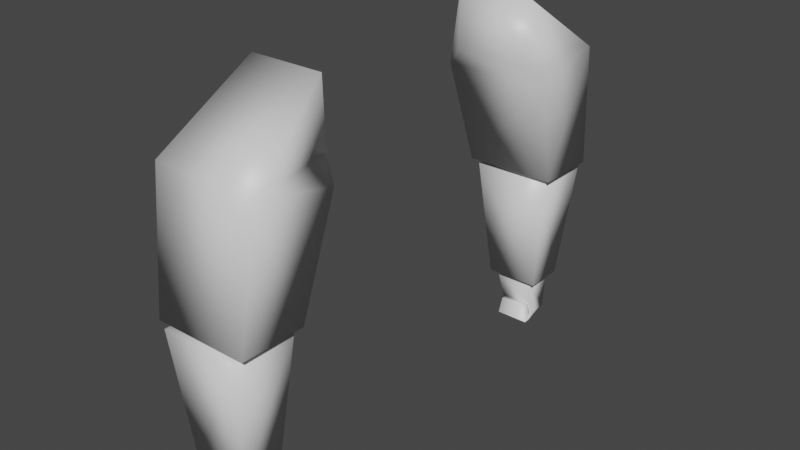 # Source: Bras.blend  (saved by Blender 2.81.16; exported with 4.5.12 LTS)
import bpy
from mathutils import Matrix  # noqa: F401  (used for matrix-valued properties, if any)

bpy.ops.wm.read_factory_settings(use_empty=True)
scene = bpy.context.scene
scene.name = 'Scene'

# ---- collections
col_collection = bpy.data.collections.new('Collection'); scene.collection.children.link(col_collection)

# ---- materials (node trees are filled in below, after node groups)
mat_material = bpy.data.materials.new('Material')
mat_material.alpha_threshold = 0.0
mat_material.use_transparent_shadow = False
mat_material.line_color = (0.0, 0.0, 0.0, 1.0)

# ---- material node trees
mat_material.use_nodes = True; mat_material.node_tree.nodes.clear()
_N = mat_material.node_tree.nodes; _L = mat_material.node_tree.links
n0 = _N.new('ShaderNodeOutputMaterial'); n0.name = 'Material Output'; n0.location = (300, 300)
n1 = _N.new('ShaderNodeBsdfPrincipled'); n1.name = 'Principled BSDF'; n1.location = (10, 300)
n1.distribution = 'GGX'
n1.subsurface_method = 'BURLEY'
n1.inputs[2].default_value = 0.4
n1.inputs[3].default_value = 1.45
n1.inputs[27].default_value = (0.0, 0.0, 0.0, 1.0)
n1.inputs[28].default_value = 1.0
_L.new(n1.outputs[0], n0.inputs[0])
n0.is_active_output = True

# ---- world
world_world = bpy.data.worlds.new('World'); scene.world = world_world
world_world.use_nodes = True; world_world.node_tree.nodes.clear()
_N = world_world.node_tree.nodes; _L = world_world.node_tree.links
n0 = _N.new('ShaderNodeOutputWorld'); n0.name = 'World Output'; n0.location = (300, 300)
n1 = _N.new('ShaderNodeBackground'); n1.name = 'Background'; n1.location = (10, 300)
n1.inputs[0].default_value = (0.05088, 0.05088, 0.05088, 1.0)
_L.new(n1.outputs[0], n0.inputs[0])
n0.is_active_output = True
world_world.color = (0.05088, 0.05088, 0.05088)
world_world.use_sun_shadow = False
world_world.sun_shadow_jitter_overblur = 0.0

# ---- meshes
me_cube = bpy.data.meshes.new('Cube')
me_cube.from_pydata([(1.0, 1.0, 0.4058), (0.8751, 0.409, -1.652), (1.0, -0.4786, 0.7575), (0.8751, -0.8064, -1.652), (-1.0, 1.0, 0.4058), (-0.8751, 0.409, -1.652), (-1.0, -0.4786, 0.7575), (-0.8751, -0.8064, -1.652), (0.6842, 1.198, 0.7727), (0.6842, 1.156, 1.971), (-0.6842, 1.198, 0.7727), (-0.6842, 1.156, 1.971), (0.4747, 0.1081, -1.7), (0.4747, -0.6053, -1.7), (-0.4747, 0.1081, -1.7), (-0.4747, -0.6053, -1.7), (0.7614, 0.3236, -1.752), (0.7614, -0.8207, -1.752), (-0.7614, 0.3236, -1.752), (-0.7614, -0.8207, -1.752), (-0.512, 0.1361, -4.11), (-0.512, -0.6333, -4.11), (0.512, 0.1361, -4.11), (0.512, -0.6333, -4.11), (0.324, -0.005126, -4.16), (0.324, -0.492, -4.16), (-0.324, -0.005126, -4.16), (-0.324, -0.492, -4.16), (0.3761, 0.03404, -4.22), (0.3761, -0.5312, -4.22), (-0.3761, 0.03404, -4.22), (-0.3761, -0.5312, -4.22), (0.3762, -0.2036, -4.886), (0.3762, -0.4783, -4.886), (-0.3762, -0.2036, -4.886), (-0.3762, -0.4783, -4.886), (0.2734, 0.01975, -4.743), (0.2734, -0.09585, -4.743), (-0.2734, 0.01975, -4.743), (-0.2734, -0.09585, -4.743), (0.3248, -0.1402, -5.072), (0.3248, 0.0549, -5.072), (-0.3248, 0.0549, -5.072), (-0.3248, -0.1402, -5.072)], [], [(6, 2, 9, 11), (3, 2, 6, 7), (7, 6, 4, 5), (7, 5, 14, 15), (1, 0, 2, 3), (5, 4, 0, 1), (8, 10, 11, 9), (4, 6, 11, 10), (2, 0, 8, 9), (0, 4, 10, 8), (13, 15, 19, 17), (1, 3, 13, 12), (5, 1, 12, 14), (3, 7, 15, 13), (19, 18, 20, 21), (15, 14, 18, 19), (12, 13, 17, 16), (14, 12, 16, 18), (16, 17, 23, 22), (18, 16, 22, 20), (17, 19, 21, 23), (23, 21, 27, 25), (21, 20, 26, 27), (22, 23, 25, 24), (20, 22, 24, 26), (26, 24, 28, 30), (29, 31, 35, 33), (25, 27, 31, 29), (27, 26, 30, 31), (24, 25, 29, 28), (41, 36, 37, 40), (31, 30, 34, 35), (28, 29, 33, 32), (30, 28, 32, 34), (38, 39, 37, 36), (42, 38, 36, 41), (40, 37, 39, 43), (43, 39, 38, 42), (35, 34, 42, 43), (33, 35, 43, 40), (34, 32, 41, 42), (32, 33, 40, 41)])
me_cube.polygons.foreach_set('use_smooth', [True] * 42)
_uv = me_cube.uv_layers.new(name='UVMap')
_uv.uv.foreach_set('vector', [0.6833, 0.264, 0.6833, 0.0, 0.8757, 0.04168, 0.8757, 0.2223, 0.2721, 0.8293, 0.2561, 0.5083, 0.5121, 0.5083, 0.4961, 0.8293, 0.6833, 0.0, 0.6833, 0.3212, 0.4898, 0.3012, 0.5291, 0.02143, 0.8386, 0.4951, 0.6833, 0.4951, 0.7213, 0.4422, 0.8125, 0.4422, 0.3155, 0.4869, 0.2761, 0.2071, 0.4697, 0.1871, 0.4697, 0.5083, 0.01599, 0.4882, 0.0, 0.2071, 0.2561, 0.2071, 0.2401, 0.4882, 0.2156, 0.1548, 0.04043, 0.1548, 0.04043, 0.0, 0.2156, 0.0, 0.4898, 0.3012, 0.6833, 0.3212, 0.4954, 0.5083, 0.4697, 0.3522, 0.4697, 0.1871, 0.2761, 0.2071, 0.2561, 0.1561, 0.2818, 0.0, 0.2561, 0.2071, 0.0, 0.2071, 0.04043, 0.1548, 0.2156, 0.1548, 0.02676, 0.8368, 0.02676, 0.9621, 2.289e-08, 1.0, 0.0, 0.799, 0.6833, 0.264, 0.8386, 0.264, 0.8125, 0.3169, 0.7213, 0.3169, 0.6833, 0.4951, 0.6833, 0.264, 0.7213, 0.3169, 0.7213, 0.4422, 0.8386, 0.264, 0.8386, 0.4951, 0.8125, 0.4422, 0.8125, 0.3169, 1.0, 0.82, 0.8536, 0.82, 0.8767, 0.5083, 0.9752, 0.5083, 0.02676, 0.9621, 0.1176, 0.9621, 0.1458, 1.0, 2.289e-08, 1.0, 0.1176, 0.8368, 0.02676, 0.8368, 0.0, 0.799, 0.1458, 0.799, 0.1176, 0.9621, 0.1176, 0.8368, 0.1458, 0.799, 0.1458, 1.0, 0.8536, 0.82, 0.7071, 0.82, 0.7319, 0.5083, 0.8304, 0.5083, 0.0, 0.4882, 0.195, 0.4882, 0.163, 0.799, 0.03194, 0.799, 0.5121, 0.5083, 0.7071, 0.5083, 0.6752, 0.8133, 0.5441, 0.8133, 0.2441, 0.799, 0.2441, 0.9341, 0.2256, 0.9093, 0.2256, 0.8238, 0.2441, 0.9341, 0.1458, 0.9341, 0.1634, 0.9093, 0.2256, 0.9093, 0.1458, 0.799, 0.2441, 0.799, 0.2256, 0.8238, 0.1634, 0.8238, 0.1458, 0.9341, 0.1458, 0.799, 0.1634, 0.8238, 0.1634, 0.9093, 0.5121, 0.9057, 0.5121, 0.8202, 0.5187, 0.8133, 0.5187, 0.9126, 0.6163, 0.9126, 0.6163, 0.8133, 0.6999, 0.8133, 0.6999, 0.9126, 0.6081, 0.9057, 0.6081, 0.8202, 0.6163, 0.8133, 0.6163, 0.9126, 0.7125, 0.82, 0.7748, 0.8217, 0.7794, 0.8295, 0.7071, 0.8276, 0.9063, 0.3845, 0.844, 0.3862, 0.8386, 0.3786, 0.9109, 0.3767, 0.9109, 0.264, 0.9077, 0.3074, 0.8929, 0.3078, 0.8859, 0.2647, 0.7071, 0.8276, 0.7794, 0.8295, 0.7468, 0.9167, 0.7116, 0.9157, 0.9109, 0.3767, 0.8386, 0.3786, 0.8431, 0.2905, 0.8782, 0.2896, 0.5187, 0.9126, 0.5187, 0.8133, 0.6081, 0.8133, 0.6081, 0.9126, 0.2544, 0.5604, 0.2397, 0.5604, 0.2397, 0.4882, 0.2544, 0.4882, 0.8201, 0.9058, 0.7794, 0.899, 0.7794, 0.8268, 0.8201, 0.82, 0.2375, 0.6733, 0.195, 0.6665, 0.195, 0.5943, 0.2375, 0.5875, 0.7545, 0.9415, 0.7614, 0.8984, 0.7762, 0.8988, 0.7794, 0.9422, 0.7116, 0.9157, 0.7468, 0.9167, 0.7794, 0.9422, 0.7545, 0.9415, 0.195, 0.5875, 0.195, 0.4882, 0.2397, 0.495, 0.2397, 0.5807, 0.2303, 0.6733, 0.2303, 0.7726, 0.195, 0.7658, 0.195, 0.6801, 0.8782, 0.2896, 0.8431, 0.2905, 0.8859, 0.2647, 0.9109, 0.264])
me_cube.materials.append(mat_material)
me_cube.use_remesh_preserve_volume = False
me_cube.use_remesh_preserve_attributes = False
me_cube.use_mirror_vertex_groups = False
me_cube.update()
me_cube_002 = bpy.data.meshes.new('Cube.002')
me_cube_002.from_pydata([(1.0, 1.0, 0.4058), (0.8751, 0.409, -1.652), (1.0, -0.4786, 0.7575), (0.8751, -0.8064, -1.652), (-1.0, 1.0, 0.4058), (-0.8751, 0.409, -1.652), (-1.0, -0.4786, 0.7575), (-0.8751, -0.8064, -1.652), (0.6842, 1.198, 0.7727), (0.6842, 1.156, 1.971), (-0.6842, 1.198, 0.7727), (-0.6842, 1.156, 1.971), (0.4747, 0.1081, -1.7), (0.4747, -0.6053, -1.7), (-0.4747, 0.1081, -1.7), (-0.4747, -0.6053, -1.7), (0.7614, 0.3236, -1.752), (0.7614, -0.8207, -1.752), (-0.7614, 0.3236, -1.752), (-0.7614, -0.8207, -1.752), (-0.512, 0.1361, -4.11), (-0.512, -0.6333, -4.11), (0.512, 0.1361, -4.11), (0.512, -0.6333, -4.11), (0.324, -0.005126, -4.16), (0.324, -0.492, -4.16), (-0.324, -0.005126, -4.16), (-0.324, -0.492, -4.16), (0.3761, 0.03404, -4.22), (0.3761, -0.5312, -4.22), (-0.3761, 0.03404, -4.22), (-0.3761, -0.5312, -4.22), (0.3762, -0.2036, -4.886), (0.3762, -0.4783, -4.886), (-0.3762, -0.2036, -4.886), (-0.3762, -0.4783, -4.886), (0.2734, 0.01975, -4.743), (0.2734, -0.09585, -4.743), (-0.2734, 0.01975, -4.743), (-0.2734, -0.09585, -4.743), (0.3248, -0.1402, -5.072), (0.3248, 0.0549, -5.072), (-0.3248, 0.0549, -5.072), (-0.3248, -0.1402, -5.072)], [], [(6, 2, 9, 11), (3, 2, 6, 7), (7, 6, 4, 5), (7, 5, 14, 15), (1, 0, 2, 3), (5, 4, 0, 1), (8, 10, 11, 9), (4, 6, 11, 10), (2, 0, 8, 9), (0, 4, 10, 8), (13, 15, 19, 17), (1, 3, 13, 12), (5, 1, 12, 14), (3, 7, 15, 13), (19, 18, 20, 21), (15, 14, 18, 19), (12, 13, 17, 16), (14, 12, 16, 18), (16, 17, 23, 22), (18, 16, 22, 20), (17, 19, 21, 23), (23, 21, 27, 25), (21, 20, 26, 27), (22, 23, 25, 24), (20, 22, 24, 26), (26, 24, 28, 30), (29, 31, 35, 33), (25, 27, 31, 29), (27, 26, 30, 31), (24, 25, 29, 28), (41, 36, 37, 40), (31, 30, 34, 35), (28, 29, 33, 32), (30, 28, 32, 34), (38, 39, 37, 36), (42, 38, 36, 41), (40, 37, 39, 43), (43, 39, 38, 42), (35, 34, 42, 43), (33, 35, 43, 40), (34, 32, 41, 42), (32, 33, 40, 41)])
me_cube_002.polygons.foreach_set('use_smooth', [True] * 42)
_uv = me_cube_002.uv_layers.new(name='UVMap')
_uv.uv.foreach_set('vector', [0.6833, 0.264, 0.6833, 0.0, 0.8757, 0.04168, 0.8757, 0.2223, 0.2721, 0.8293, 0.2561, 0.5083, 0.5121, 0.5083, 0.4961, 0.8293, 0.6833, 0.0, 0.6833, 0.3212, 0.4898, 0.3012, 0.5291, 0.02143, 0.8386, 0.4951, 0.6833, 0.4951, 0.7213, 0.4422, 0.8125, 0.4422, 0.3155, 0.4869, 0.2761, 0.2071, 0.4697, 0.1871, 0.4697, 0.5083, 0.01599, 0.4882, 0.0, 0.2071, 0.2561, 0.2071, 0.2401, 0.4882, 0.2156, 0.1548, 0.04043, 0.1548, 0.04043, 0.0, 0.2156, 0.0, 0.4898, 0.3012, 0.6833, 0.3212, 0.4954, 0.5083, 0.4697, 0.3522, 0.4697, 0.1871, 0.2761, 0.2071, 0.2561, 0.1561, 0.2818, 0.0, 0.2561, 0.2071, 0.0, 0.2071, 0.04043, 0.1548, 0.2156, 0.1548, 0.02676, 0.8368, 0.02676, 0.9621, 2.289e-08, 1.0, 0.0, 0.799, 0.6833, 0.264, 0.8386, 0.264, 0.8125, 0.3169, 0.7213, 0.3169, 0.6833, 0.4951, 0.6833, 0.264, 0.7213, 0.3169, 0.7213, 0.4422, 0.8386, 0.264, 0.8386, 0.4951, 0.8125, 0.4422, 0.8125, 0.3169, 1.0, 0.82, 0.8536, 0.82, 0.8767, 0.5083, 0.9752, 0.5083, 0.02676, 0.9621, 0.1176, 0.9621, 0.1458, 1.0, 2.289e-08, 1.0, 0.1176, 0.8368, 0.02676, 0.8368, 0.0, 0.799, 0.1458, 0.799, 0.1176, 0.9621, 0.1176, 0.8368, 0.1458, 0.799, 0.1458, 1.0, 0.8536, 0.82, 0.7071, 0.82, 0.7319, 0.5083, 0.8304, 0.5083, 0.0, 0.4882, 0.195, 0.4882, 0.163, 0.799, 0.03194, 0.799, 0.5121, 0.5083, 0.7071, 0.5083, 0.6752, 0.8133, 0.5441, 0.8133, 0.2441, 0.799, 0.2441, 0.9341, 0.2256, 0.9093, 0.2256, 0.8238, 0.2441, 0.9341, 0.1458, 0.9341, 0.1634, 0.9093, 0.2256, 0.9093, 0.1458, 0.799, 0.2441, 0.799, 0.2256, 0.8238, 0.1634, 0.8238, 0.1458, 0.9341, 0.1458, 0.799, 0.1634, 0.8238, 0.1634, 0.9093, 0.5121, 0.9057, 0.5121, 0.8202, 0.5187, 0.8133, 0.5187, 0.9126, 0.6163, 0.9126, 0.6163, 0.8133, 0.6999, 0.8133, 0.6999, 0.9126, 0.6081, 0.9057, 0.6081, 0.8202, 0.6163, 0.8133, 0.6163, 0.9126, 0.7125, 0.82, 0.7748, 0.8217, 0.7794, 0.8295, 0.7071, 0.8276, 0.9063, 0.3845, 0.844, 0.3862, 0.8386, 0.3786, 0.9109, 0.3767, 0.9109, 0.264, 0.9077, 0.3074, 0.8929, 0.3078, 0.8859, 0.2647, 0.7071, 0.8276, 0.7794, 0.8295, 0.7468, 0.9167, 0.7116, 0.9157, 0.9109, 0.3767, 0.8386, 0.3786, 0.8431, 0.2905, 0.8782, 0.2896, 0.5187, 0.9126, 0.5187, 0.8133, 0.6081, 0.8133, 0.6081, 0.9126, 0.2544, 0.5604, 0.2397, 0.5604, 0.2397, 0.4882, 0.2544, 0.4882, 0.8201, 0.9058, 0.7794, 0.899, 0.7794, 0.8268, 0.8201, 0.82, 0.2375, 0.6733, 0.195, 0.6665, 0.195, 0.5943, 0.2375, 0.5875, 0.7545, 0.9415, 0.7614, 0.8984, 0.7762, 0.8988, 0.7794, 0.9422, 0.7116, 0.9157, 0.7468, 0.9167, 0.7794, 0.9422, 0.7545, 0.9415, 0.195, 0.5875, 0.195, 0.4882, 0.2397, 0.495, 0.2397, 0.5807, 0.2303, 0.6733, 0.2303, 0.7726, 0.195, 0.7658, 0.195, 0.6801, 0.8782, 0.2896, 0.8431, 0.2905, 0.8859, 0.2647, 0.9109, 0.264])
me_cube_002.materials.append(mat_material)
me_cube_002.use_remesh_preserve_volume = False
me_cube_002.use_remesh_preserve_attributes = False
me_cube_002.use_mirror_vertex_groups = False
me_cube_002.update()
arm_armature = bpy.data.armatures.new('Armature')  # bones are not reproduced
arm_armature_002 = bpy.data.armatures.new('Armature.002')  # bones are not reproduced

# ---- objects
ob_bras = bpy.data.objects.new('Bras', me_cube)
ob_armature = bpy.data.objects.new('Armature', arm_armature)
ob_bras_001 = bpy.data.objects.new('Bras.001', me_cube_002)
ob_armature_001 = bpy.data.objects.new('Armature.001', arm_armature_002)

# ---- transforms, parenting, visibility, modifiers, constraints
ob_bras.parent = ob_armature
ob_bras.location = (0.0, -1.203, 0.0)
ob_bras.scale = (0.3312, 0.3312, 0.3312)
ob_bras.lock_rotations_4d = False
ob_bras.empty_display_type = 'ARROWS'
ob_bras.lineart.crease_threshold = 0.0
_vg = ob_bras.vertex_groups.new(name='Bone')
for _i, _w in zip([0, 1, 2, 3, 4, 5, 6, 7, 8, 9, 10, 11, 12, 13, 14, 15, 16, 17, 18, 19], [0.9748, 0.7257, 0.9677, 0.6622, 0.9786, 0.7032, 0.9703, 0.6813, 0.9905, 0.997, 0.9896, 0.9964, 0.2479, 0.2702, 0.248, 0.2772, 0.1127, 0.1237, 0.1156, 0.1234]): _vg.add([_i], _w, 'REPLACE')
_vg = ob_bras.vertex_groups.new(name='Bone.001')
for _i, _w in zip([0, 1, 2, 3, 5, 6, 7, 12, 13, 14, 15, 16, 17, 18, 19, 20, 21, 22, 23, 24, 25, 26, 27, 28, 29, 30, 31, 32, 33, 34, 35, 36, 37, 38, 39, 40, 41, 42, 43], [0.0004899, 0.2743, 0.01469, 0.3378, 0.2968, 0.009462, 0.3187, 0.7521, 0.7298, 0.752, 0.7228, 0.8873, 0.8763, 0.8844, 0.8766, 0.9953, 0.9949, 1.0, 1.0, 1.0, 1.0, 1.0, 1.0, 1.0, 1.0, 1.0, 1.0, 1.0, 1.0, 1.0, 1.0, 1.0, 1.0, 1.0, 1.0, 1.0, 1.0, 1.0, 1.0]): _vg.add([_i], _w, 'REPLACE')
_m = ob_bras.modifiers.new('Armature', 'ARMATURE')
_m.object = ob_armature
ob_armature.location = (0.0, 0.0, 0.0)
ob_armature.lineart.crease_threshold = 0.0
ob_bras_001.parent = ob_armature_001
ob_bras_001.location = (0.0, -1.203, 0.0)
ob_bras_001.scale = (0.3312, 0.3312, 0.3312)
ob_bras_001.lock_rotations_4d = False
ob_bras_001.empty_display_type = 'ARROWS'
ob_bras_001.lineart.crease_threshold = 0.0
_vg = ob_bras_001.vertex_groups.new(name='Bone')
for _i, _w in zip([0, 1, 2, 3, 4, 5, 6, 7, 8, 9, 10, 11, 12, 13, 14, 15, 16, 17, 18, 19], [0.9748, 0.7257, 0.9677, 0.6622, 0.9786, 0.7032, 0.9703, 0.6813, 0.9905, 0.997, 0.9896, 0.9964, 0.2479, 0.2702, 0.248, 0.2772, 0.1127, 0.1237, 0.1156, 0.1234]): _vg.add([_i], _w, 'REPLACE')
_vg = ob_bras_001.vertex_groups.new(name='Bone.001')
for _i, _w in zip([0, 1, 2, 3, 5, 6, 7, 12, 13, 14, 15, 16, 17, 18, 19, 20, 21, 22, 23, 24, 25, 26, 27, 28, 29, 30, 31, 32, 33, 34, 35, 36, 37, 38, 39, 40, 41, 42, 43], [0.0004899, 0.2743, 0.01469, 0.3378, 0.2968, 0.009462, 0.3187, 0.7521, 0.7298, 0.752, 0.7228, 0.8873, 0.8763, 0.8844, 0.8766, 0.9953, 0.9949, 1.0, 1.0, 1.0, 1.0, 1.0, 1.0, 1.0, 1.0, 1.0, 1.0, 1.0, 1.0, 1.0, 1.0, 1.0, 1.0, 1.0, 1.0, 1.0, 1.0, 1.0, 1.0]): _vg.add([_i], _w, 'REPLACE')
_m = ob_bras_001.modifiers.new('Armature', 'ARMATURE')
_m.object = ob_armature_001
ob_armature_001.location = (0.0, 0.0, 0.0)
ob_armature_001.scale = (1.0, -1.0, 1.0)
ob_armature_001.lineart.crease_threshold = 0.0

# ---- collection membership
col_collection.objects.link(ob_bras)
col_collection.objects.link(ob_armature)
col_collection.objects.link(ob_bras_001)
col_collection.objects.link(ob_armature_001)

# ---- scene / render settings (as saved in the file)
scene.frame_start = 1; scene.frame_end = 250; scene.frame_set(1)
scene.render.engine = 'BLENDER_EEVEE_NEXT'
scene.cycles.use_denoising = False
scene.cycles.samples = 128
scene.cycles.sampling_pattern = 'TABULATED_SOBOL'
scene.cycles.use_adaptive_sampling = False
scene.cycles.use_light_tree = False
scene.view_settings.view_transform = 'Filmic'
bpy.context.view_layer.update()

# ---- added for rendering (the .blend has no active camera and no usable light): camera, sun
cam_auto = bpy.data.cameras.new('AutoCamera')
cam_auto.lens = 50.0
cam_auto.sensor_width = 36.0
cam_auto.clip_end = 1000.0
ob_auto_camera = bpy.data.objects.new('AutoCamera', cam_auto)
scene.collection.objects.link(ob_auto_camera)
ob_auto_camera.location = (3.53343, -4.24012, 2.31327)
ob_auto_camera.rotation_euler = (1.09748, -7.21219e-08, 0.694738)
scene.camera = ob_auto_camera
light_auto_sun = bpy.data.lights.new('AutoSun', 'SUN')
light_auto_sun.energy = 3.0
light_auto_sun.angle = 0.0523599
ob_auto_sun = bpy.data.objects.new('AutoSun', light_auto_sun)
scene.collection.objects.link(ob_auto_sun)
ob_auto_sun.rotation_euler = (0.872665, 0.174533, 0.523599)
bpy.context.view_layer.update()
